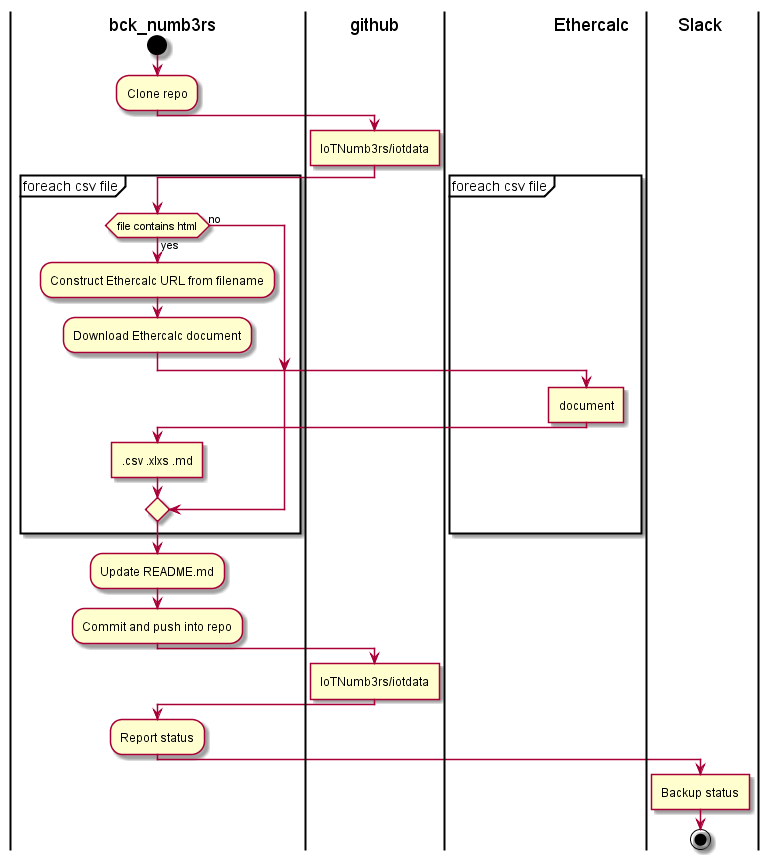

The diagram above was rendered by PlantUML. Its source (embedded in the PNG):
@startuml
|bck_numb3rs|
start
:Clone repo;
|github|
:IoTNumb3rs/iotdata]
|bck_numb3rs|
partition "foreach csv file" {
    if (file contains html) then (yes)
        :Construct Ethercalc URL from filename;
        :Download Ethercalc document;
        |Ethercalc|
        :document]
        |bck_numb3rs|
        :.csv .xlxs .md]
    else (no)
    endif
}
:Update README.md;
:Commit and push into repo;
|github|
:IoTNumb3rs/iotdata]
|bck_numb3rs|
:Report status;
|Slack|
:Backup status]
stop
@enduml